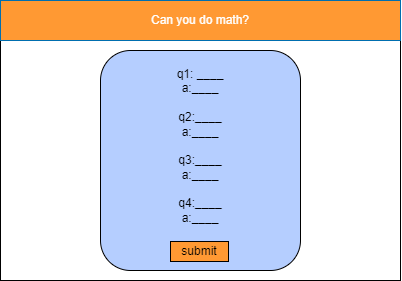

The diagram above was exported from draw.io. Its source (the exported page's mxGraphModel, read from the mxfile embedded in the PNG):
<mxGraphModel dx="484" dy="434" grid="1" gridSize="10" guides="1" tooltips="1" connect="1" arrows="1" fold="1" page="1" pageScale="1" pageWidth="827" pageHeight="1169" math="0" shadow="0">
  <root>
    <mxCell id="0" />
    <mxCell id="1" parent="0" />
    <mxCell id="2" value="" style="rounded=0;whiteSpace=wrap;html=1;fillColor=#FFFFFF;" vertex="1" parent="1">
      <mxGeometry x="80" y="80" width="400" height="280" as="geometry" />
    </mxCell>
    <mxCell id="3" value="Can you do math?" style="rounded=0;whiteSpace=wrap;html=1;fillColor=#FF9933;fontColor=#ffffff;strokeColor=#006EAF;" vertex="1" parent="1">
      <mxGeometry x="80" y="80" width="400" height="40" as="geometry" />
    </mxCell>
    <mxCell id="4" value="q1: ____&lt;br&gt;a:____&lt;br&gt;&lt;br&gt;q2:____&lt;br&gt;a:____&lt;br&gt;&lt;br&gt;q3:____&lt;br&gt;a:____&lt;br&gt;&lt;br&gt;q4:____&lt;br&gt;a:____&lt;br&gt;&lt;br&gt;&lt;br&gt;" style="rounded=1;whiteSpace=wrap;html=1;align=center;fillColor=#B5CEFF;fontColor=#000000;" vertex="1" parent="1">
      <mxGeometry x="180" y="130" width="200" height="220" as="geometry" />
    </mxCell>
    <mxCell id="7" value="submit" style="rounded=0;whiteSpace=wrap;html=1;fillColor=#FF9933;fontColor=#000000;" vertex="1" parent="1">
      <mxGeometry x="250" y="321" width="58" height="20" as="geometry" />
    </mxCell>
  </root>
</mxGraphModel>